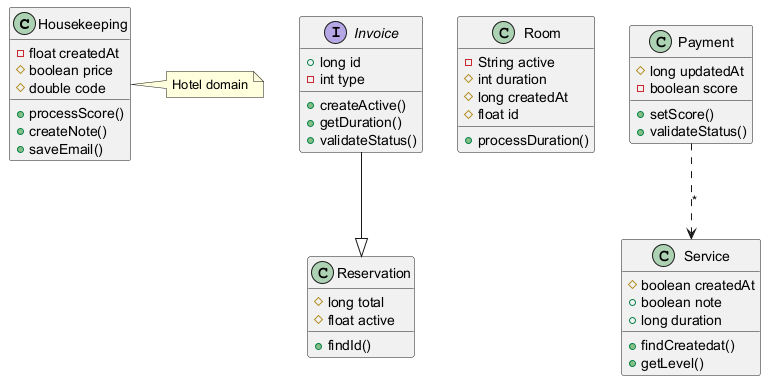

The diagram above was rendered by PlantUML. Its source (embedded in the PNG):
@startuml

class Housekeeping {
  -float createdAt
  #boolean price
  #double code
  +processScore()
  +createNote()
  +saveEmail()
}
class Reservation {
  #long total
  #float active
  +findId()
}
class Room {
  -String active
  #int duration
  #long createdAt
  #float id
  +processDuration()
}
class Service {
  #boolean createdAt
  +boolean note
  +long duration
  +findCreatedat()
  +getLevel()
}
class Payment {
  #long updatedAt
  -boolean score
  +setScore()
  +validateStatus()
}
interface Invoice {
  +long id
  -int type
  +createActive()
  +getDuration()
  +validateStatus()
}
Invoice --|> Reservation
Payment ..> Service : "*"
note right of Housekeeping : Hotel domain
@enduml